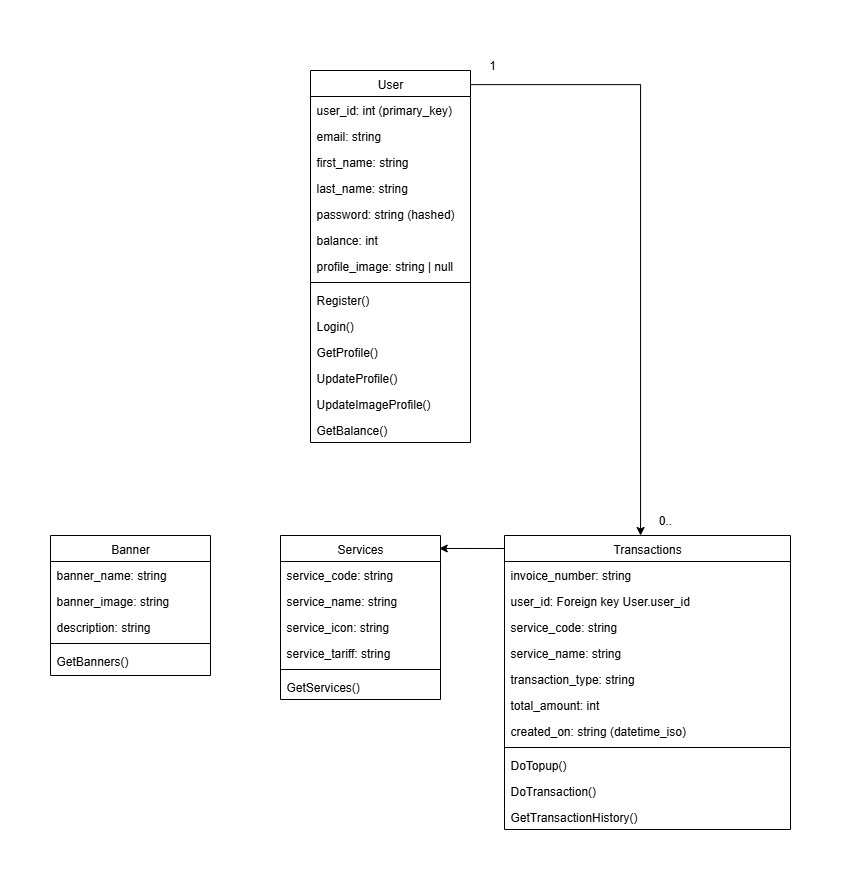

The diagram above was exported from draw.io. Its source (the exported page's mxGraphModel, read from the mxfile embedded in the PNG):
<mxGraphModel dx="2505" dy="924" grid="1" gridSize="10" guides="1" tooltips="1" connect="1" arrows="1" fold="1" page="1" pageScale="1" pageWidth="827" pageHeight="1169" math="0" shadow="0">
  <root>
    <mxCell id="WIyWlLk6GJQsqaUBKTNV-0" />
    <mxCell id="WIyWlLk6GJQsqaUBKTNV-1" parent="WIyWlLk6GJQsqaUBKTNV-0" />
    <mxCell id="zkfFHV4jXpPFQw0GAbJ--0" value="User" style="swimlane;fontStyle=0;align=center;verticalAlign=top;childLayout=stackLayout;horizontal=1;startSize=26;horizontalStack=0;resizeParent=1;resizeLast=0;collapsible=1;marginBottom=0;rounded=0;shadow=0;strokeWidth=1;" parent="WIyWlLk6GJQsqaUBKTNV-1" vertex="1">
      <mxGeometry x="220" y="120" width="160" height="372" as="geometry">
        <mxRectangle x="230" y="140" width="160" height="26" as="alternateBounds" />
      </mxGeometry>
    </mxCell>
    <mxCell id="59ylunvGQIFHRLKIqtzZ-48" value="user_id: int (primary_key)" style="text;align=left;verticalAlign=top;spacingLeft=4;spacingRight=4;overflow=hidden;rotatable=0;points=[[0,0.5],[1,0.5]];portConstraint=eastwest;" vertex="1" parent="zkfFHV4jXpPFQw0GAbJ--0">
      <mxGeometry y="26" width="160" height="26" as="geometry" />
    </mxCell>
    <mxCell id="zkfFHV4jXpPFQw0GAbJ--1" value="email: string" style="text;align=left;verticalAlign=top;spacingLeft=4;spacingRight=4;overflow=hidden;rotatable=0;points=[[0,0.5],[1,0.5]];portConstraint=eastwest;" parent="zkfFHV4jXpPFQw0GAbJ--0" vertex="1">
      <mxGeometry y="52" width="160" height="26" as="geometry" />
    </mxCell>
    <mxCell id="zkfFHV4jXpPFQw0GAbJ--2" value="first_name: string" style="text;align=left;verticalAlign=top;spacingLeft=4;spacingRight=4;overflow=hidden;rotatable=0;points=[[0,0.5],[1,0.5]];portConstraint=eastwest;rounded=0;shadow=0;html=0;" parent="zkfFHV4jXpPFQw0GAbJ--0" vertex="1">
      <mxGeometry y="78" width="160" height="26" as="geometry" />
    </mxCell>
    <mxCell id="zkfFHV4jXpPFQw0GAbJ--3" value="last_name: string" style="text;align=left;verticalAlign=top;spacingLeft=4;spacingRight=4;overflow=hidden;rotatable=0;points=[[0,0.5],[1,0.5]];portConstraint=eastwest;rounded=0;shadow=0;html=0;" parent="zkfFHV4jXpPFQw0GAbJ--0" vertex="1">
      <mxGeometry y="104" width="160" height="26" as="geometry" />
    </mxCell>
    <mxCell id="59ylunvGQIFHRLKIqtzZ-6" value="password: string (hashed)" style="text;align=left;verticalAlign=top;spacingLeft=4;spacingRight=4;overflow=hidden;rotatable=0;points=[[0,0.5],[1,0.5]];portConstraint=eastwest;rounded=0;shadow=0;html=0;" vertex="1" parent="zkfFHV4jXpPFQw0GAbJ--0">
      <mxGeometry y="130" width="160" height="26" as="geometry" />
    </mxCell>
    <mxCell id="59ylunvGQIFHRLKIqtzZ-38" value="balance: int" style="text;align=left;verticalAlign=top;spacingLeft=4;spacingRight=4;overflow=hidden;rotatable=0;points=[[0,0.5],[1,0.5]];portConstraint=eastwest;rounded=0;shadow=0;html=0;" vertex="1" parent="zkfFHV4jXpPFQw0GAbJ--0">
      <mxGeometry y="156" width="160" height="26" as="geometry" />
    </mxCell>
    <mxCell id="59ylunvGQIFHRLKIqtzZ-7" value="profile_image: string | null" style="text;align=left;verticalAlign=top;spacingLeft=4;spacingRight=4;overflow=hidden;rotatable=0;points=[[0,0.5],[1,0.5]];portConstraint=eastwest;rounded=0;shadow=0;html=0;" vertex="1" parent="zkfFHV4jXpPFQw0GAbJ--0">
      <mxGeometry y="182" width="160" height="26" as="geometry" />
    </mxCell>
    <mxCell id="zkfFHV4jXpPFQw0GAbJ--4" value="" style="line;html=1;strokeWidth=1;align=left;verticalAlign=middle;spacingTop=-1;spacingLeft=3;spacingRight=3;rotatable=0;labelPosition=right;points=[];portConstraint=eastwest;" parent="zkfFHV4jXpPFQw0GAbJ--0" vertex="1">
      <mxGeometry y="208" width="160" height="8" as="geometry" />
    </mxCell>
    <mxCell id="zkfFHV4jXpPFQw0GAbJ--5" value="Register()" style="text;align=left;verticalAlign=top;spacingLeft=4;spacingRight=4;overflow=hidden;rotatable=0;points=[[0,0.5],[1,0.5]];portConstraint=eastwest;" parent="zkfFHV4jXpPFQw0GAbJ--0" vertex="1">
      <mxGeometry y="216" width="160" height="26" as="geometry" />
    </mxCell>
    <mxCell id="59ylunvGQIFHRLKIqtzZ-8" value="Login()" style="text;align=left;verticalAlign=top;spacingLeft=4;spacingRight=4;overflow=hidden;rotatable=0;points=[[0,0.5],[1,0.5]];portConstraint=eastwest;" vertex="1" parent="zkfFHV4jXpPFQw0GAbJ--0">
      <mxGeometry y="242" width="160" height="26" as="geometry" />
    </mxCell>
    <mxCell id="59ylunvGQIFHRLKIqtzZ-10" value="GetProfile()" style="text;align=left;verticalAlign=top;spacingLeft=4;spacingRight=4;overflow=hidden;rotatable=0;points=[[0,0.5],[1,0.5]];portConstraint=eastwest;" vertex="1" parent="zkfFHV4jXpPFQw0GAbJ--0">
      <mxGeometry y="268" width="160" height="26" as="geometry" />
    </mxCell>
    <mxCell id="59ylunvGQIFHRLKIqtzZ-9" value="UpdateProfile()" style="text;align=left;verticalAlign=top;spacingLeft=4;spacingRight=4;overflow=hidden;rotatable=0;points=[[0,0.5],[1,0.5]];portConstraint=eastwest;" vertex="1" parent="zkfFHV4jXpPFQw0GAbJ--0">
      <mxGeometry y="294" width="160" height="26" as="geometry" />
    </mxCell>
    <mxCell id="59ylunvGQIFHRLKIqtzZ-11" value="UpdateImageProfile()" style="text;align=left;verticalAlign=top;spacingLeft=4;spacingRight=4;overflow=hidden;rotatable=0;points=[[0,0.5],[1,0.5]];portConstraint=eastwest;" vertex="1" parent="zkfFHV4jXpPFQw0GAbJ--0">
      <mxGeometry y="320" width="160" height="26" as="geometry" />
    </mxCell>
    <mxCell id="59ylunvGQIFHRLKIqtzZ-55" value="GetBalance()" style="text;align=left;verticalAlign=top;spacingLeft=4;spacingRight=4;overflow=hidden;rotatable=0;points=[[0,0.5],[1,0.5]];portConstraint=eastwest;" vertex="1" parent="zkfFHV4jXpPFQw0GAbJ--0">
      <mxGeometry y="346" width="160" height="26" as="geometry" />
    </mxCell>
    <mxCell id="59ylunvGQIFHRLKIqtzZ-17" value="Banner" style="swimlane;fontStyle=0;align=center;verticalAlign=top;childLayout=stackLayout;horizontal=1;startSize=26;horizontalStack=0;resizeParent=1;resizeLast=0;collapsible=1;marginBottom=0;rounded=0;shadow=0;strokeWidth=1;" vertex="1" parent="WIyWlLk6GJQsqaUBKTNV-1">
      <mxGeometry x="-40" y="585" width="160" height="140" as="geometry">
        <mxRectangle x="230" y="140" width="160" height="26" as="alternateBounds" />
      </mxGeometry>
    </mxCell>
    <mxCell id="59ylunvGQIFHRLKIqtzZ-19" value="banner_name: string" style="text;align=left;verticalAlign=top;spacingLeft=4;spacingRight=4;overflow=hidden;rotatable=0;points=[[0,0.5],[1,0.5]];portConstraint=eastwest;rounded=0;shadow=0;html=0;" vertex="1" parent="59ylunvGQIFHRLKIqtzZ-17">
      <mxGeometry y="26" width="160" height="26" as="geometry" />
    </mxCell>
    <mxCell id="59ylunvGQIFHRLKIqtzZ-29" value="banner_image: string" style="text;align=left;verticalAlign=top;spacingLeft=4;spacingRight=4;overflow=hidden;rotatable=0;points=[[0,0.5],[1,0.5]];portConstraint=eastwest;rounded=0;shadow=0;html=0;" vertex="1" parent="59ylunvGQIFHRLKIqtzZ-17">
      <mxGeometry y="52" width="160" height="26" as="geometry" />
    </mxCell>
    <mxCell id="59ylunvGQIFHRLKIqtzZ-30" value="description: string" style="text;align=left;verticalAlign=top;spacingLeft=4;spacingRight=4;overflow=hidden;rotatable=0;points=[[0,0.5],[1,0.5]];portConstraint=eastwest;rounded=0;shadow=0;html=0;" vertex="1" parent="59ylunvGQIFHRLKIqtzZ-17">
      <mxGeometry y="78" width="160" height="26" as="geometry" />
    </mxCell>
    <mxCell id="59ylunvGQIFHRLKIqtzZ-23" value="" style="line;html=1;strokeWidth=1;align=left;verticalAlign=middle;spacingTop=-1;spacingLeft=3;spacingRight=3;rotatable=0;labelPosition=right;points=[];portConstraint=eastwest;" vertex="1" parent="59ylunvGQIFHRLKIqtzZ-17">
      <mxGeometry y="104" width="160" height="8" as="geometry" />
    </mxCell>
    <mxCell id="59ylunvGQIFHRLKIqtzZ-24" value="GetBanners()" style="text;align=left;verticalAlign=top;spacingLeft=4;spacingRight=4;overflow=hidden;rotatable=0;points=[[0,0.5],[1,0.5]];portConstraint=eastwest;" vertex="1" parent="59ylunvGQIFHRLKIqtzZ-17">
      <mxGeometry y="112" width="160" height="26" as="geometry" />
    </mxCell>
    <mxCell id="59ylunvGQIFHRLKIqtzZ-31" value="Services" style="swimlane;fontStyle=0;align=center;verticalAlign=top;childLayout=stackLayout;horizontal=1;startSize=26;horizontalStack=0;resizeParent=1;resizeLast=0;collapsible=1;marginBottom=0;rounded=0;shadow=0;strokeWidth=1;" vertex="1" parent="WIyWlLk6GJQsqaUBKTNV-1">
      <mxGeometry x="190" y="585" width="160" height="164" as="geometry">
        <mxRectangle x="230" y="140" width="160" height="26" as="alternateBounds" />
      </mxGeometry>
    </mxCell>
    <mxCell id="59ylunvGQIFHRLKIqtzZ-32" value="service_code: string" style="text;align=left;verticalAlign=top;spacingLeft=4;spacingRight=4;overflow=hidden;rotatable=0;points=[[0,0.5],[1,0.5]];portConstraint=eastwest;rounded=0;shadow=0;html=0;" vertex="1" parent="59ylunvGQIFHRLKIqtzZ-31">
      <mxGeometry y="26" width="160" height="26" as="geometry" />
    </mxCell>
    <mxCell id="59ylunvGQIFHRLKIqtzZ-33" value="service_name: string" style="text;align=left;verticalAlign=top;spacingLeft=4;spacingRight=4;overflow=hidden;rotatable=0;points=[[0,0.5],[1,0.5]];portConstraint=eastwest;rounded=0;shadow=0;html=0;" vertex="1" parent="59ylunvGQIFHRLKIqtzZ-31">
      <mxGeometry y="52" width="160" height="26" as="geometry" />
    </mxCell>
    <mxCell id="59ylunvGQIFHRLKIqtzZ-34" value="service_icon: string" style="text;align=left;verticalAlign=top;spacingLeft=4;spacingRight=4;overflow=hidden;rotatable=0;points=[[0,0.5],[1,0.5]];portConstraint=eastwest;rounded=0;shadow=0;html=0;" vertex="1" parent="59ylunvGQIFHRLKIqtzZ-31">
      <mxGeometry y="78" width="160" height="26" as="geometry" />
    </mxCell>
    <mxCell id="59ylunvGQIFHRLKIqtzZ-37" value="service_tariff: string" style="text;align=left;verticalAlign=top;spacingLeft=4;spacingRight=4;overflow=hidden;rotatable=0;points=[[0,0.5],[1,0.5]];portConstraint=eastwest;rounded=0;shadow=0;html=0;" vertex="1" parent="59ylunvGQIFHRLKIqtzZ-31">
      <mxGeometry y="104" width="160" height="26" as="geometry" />
    </mxCell>
    <mxCell id="59ylunvGQIFHRLKIqtzZ-35" value="" style="line;html=1;strokeWidth=1;align=left;verticalAlign=middle;spacingTop=-1;spacingLeft=3;spacingRight=3;rotatable=0;labelPosition=right;points=[];portConstraint=eastwest;" vertex="1" parent="59ylunvGQIFHRLKIqtzZ-31">
      <mxGeometry y="130" width="160" height="8" as="geometry" />
    </mxCell>
    <mxCell id="59ylunvGQIFHRLKIqtzZ-36" value="GetServices()" style="text;align=left;verticalAlign=top;spacingLeft=4;spacingRight=4;overflow=hidden;rotatable=0;points=[[0,0.5],[1,0.5]];portConstraint=eastwest;" vertex="1" parent="59ylunvGQIFHRLKIqtzZ-31">
      <mxGeometry y="138" width="160" height="26" as="geometry" />
    </mxCell>
    <mxCell id="59ylunvGQIFHRLKIqtzZ-39" value="Transactions" style="swimlane;fontStyle=0;align=center;verticalAlign=top;childLayout=stackLayout;horizontal=1;startSize=26;horizontalStack=0;resizeParent=1;resizeLast=0;collapsible=1;marginBottom=0;rounded=0;shadow=0;strokeWidth=1;" vertex="1" parent="WIyWlLk6GJQsqaUBKTNV-1">
      <mxGeometry x="414" y="585" width="286" height="294" as="geometry">
        <mxRectangle x="230" y="140" width="160" height="26" as="alternateBounds" />
      </mxGeometry>
    </mxCell>
    <mxCell id="59ylunvGQIFHRLKIqtzZ-40" value="invoice_number: string" style="text;align=left;verticalAlign=top;spacingLeft=4;spacingRight=4;overflow=hidden;rotatable=0;points=[[0,0.5],[1,0.5]];portConstraint=eastwest;rounded=0;shadow=0;html=0;" vertex="1" parent="59ylunvGQIFHRLKIqtzZ-39">
      <mxGeometry y="26" width="286" height="26" as="geometry" />
    </mxCell>
    <mxCell id="59ylunvGQIFHRLKIqtzZ-49" value="user_id: Foreign key User.user_id" style="text;align=left;verticalAlign=top;spacingLeft=4;spacingRight=4;overflow=hidden;rotatable=0;points=[[0,0.5],[1,0.5]];portConstraint=eastwest;rounded=0;shadow=0;html=0;" vertex="1" parent="59ylunvGQIFHRLKIqtzZ-39">
      <mxGeometry y="52" width="286" height="26" as="geometry" />
    </mxCell>
    <mxCell id="59ylunvGQIFHRLKIqtzZ-41" value="service_code: string" style="text;align=left;verticalAlign=top;spacingLeft=4;spacingRight=4;overflow=hidden;rotatable=0;points=[[0,0.5],[1,0.5]];portConstraint=eastwest;rounded=0;shadow=0;html=0;" vertex="1" parent="59ylunvGQIFHRLKIqtzZ-39">
      <mxGeometry y="78" width="286" height="26" as="geometry" />
    </mxCell>
    <mxCell id="59ylunvGQIFHRLKIqtzZ-42" value="service_name: string" style="text;align=left;verticalAlign=top;spacingLeft=4;spacingRight=4;overflow=hidden;rotatable=0;points=[[0,0.5],[1,0.5]];portConstraint=eastwest;rounded=0;shadow=0;html=0;" vertex="1" parent="59ylunvGQIFHRLKIqtzZ-39">
      <mxGeometry y="104" width="286" height="26" as="geometry" />
    </mxCell>
    <mxCell id="59ylunvGQIFHRLKIqtzZ-43" value="transaction_type: string" style="text;align=left;verticalAlign=top;spacingLeft=4;spacingRight=4;overflow=hidden;rotatable=0;points=[[0,0.5],[1,0.5]];portConstraint=eastwest;rounded=0;shadow=0;html=0;" vertex="1" parent="59ylunvGQIFHRLKIqtzZ-39">
      <mxGeometry y="130" width="286" height="26" as="geometry" />
    </mxCell>
    <mxCell id="59ylunvGQIFHRLKIqtzZ-46" value="total_amount: int" style="text;align=left;verticalAlign=top;spacingLeft=4;spacingRight=4;overflow=hidden;rotatable=0;points=[[0,0.5],[1,0.5]];portConstraint=eastwest;rounded=0;shadow=0;html=0;" vertex="1" parent="59ylunvGQIFHRLKIqtzZ-39">
      <mxGeometry y="156" width="286" height="26" as="geometry" />
    </mxCell>
    <mxCell id="59ylunvGQIFHRLKIqtzZ-47" value="created_on: string (datetime_iso)" style="text;align=left;verticalAlign=top;spacingLeft=4;spacingRight=4;overflow=hidden;rotatable=0;points=[[0,0.5],[1,0.5]];portConstraint=eastwest;rounded=0;shadow=0;html=0;" vertex="1" parent="59ylunvGQIFHRLKIqtzZ-39">
      <mxGeometry y="182" width="286" height="26" as="geometry" />
    </mxCell>
    <mxCell id="59ylunvGQIFHRLKIqtzZ-44" value="" style="line;html=1;strokeWidth=1;align=left;verticalAlign=middle;spacingTop=-1;spacingLeft=3;spacingRight=3;rotatable=0;labelPosition=right;points=[];portConstraint=eastwest;" vertex="1" parent="59ylunvGQIFHRLKIqtzZ-39">
      <mxGeometry y="208" width="286" height="8" as="geometry" />
    </mxCell>
    <mxCell id="59ylunvGQIFHRLKIqtzZ-45" value="DoTopup()" style="text;align=left;verticalAlign=top;spacingLeft=4;spacingRight=4;overflow=hidden;rotatable=0;points=[[0,0.5],[1,0.5]];portConstraint=eastwest;" vertex="1" parent="59ylunvGQIFHRLKIqtzZ-39">
      <mxGeometry y="216" width="286" height="26" as="geometry" />
    </mxCell>
    <mxCell id="59ylunvGQIFHRLKIqtzZ-56" value="DoTransaction()" style="text;align=left;verticalAlign=top;spacingLeft=4;spacingRight=4;overflow=hidden;rotatable=0;points=[[0,0.5],[1,0.5]];portConstraint=eastwest;" vertex="1" parent="59ylunvGQIFHRLKIqtzZ-39">
      <mxGeometry y="242" width="286" height="26" as="geometry" />
    </mxCell>
    <mxCell id="59ylunvGQIFHRLKIqtzZ-57" value="GetTransactionHistory()" style="text;align=left;verticalAlign=top;spacingLeft=4;spacingRight=4;overflow=hidden;rotatable=0;points=[[0,0.5],[1,0.5]];portConstraint=eastwest;" vertex="1" parent="59ylunvGQIFHRLKIqtzZ-39">
      <mxGeometry y="268" width="286" height="26" as="geometry" />
    </mxCell>
    <mxCell id="59ylunvGQIFHRLKIqtzZ-53" value="1" style="text;html=1;align=center;verticalAlign=middle;whiteSpace=wrap;rounded=0;" vertex="1" parent="WIyWlLk6GJQsqaUBKTNV-1">
      <mxGeometry x="384" y="100" width="36" height="30" as="geometry" />
    </mxCell>
    <mxCell id="59ylunvGQIFHRLKIqtzZ-54" value="0.." style="text;html=1;align=center;verticalAlign=middle;whiteSpace=wrap;rounded=0;" vertex="1" parent="WIyWlLk6GJQsqaUBKTNV-1">
      <mxGeometry x="560" y="555" width="30" height="30" as="geometry" />
    </mxCell>
    <mxCell id="59ylunvGQIFHRLKIqtzZ-61" style="edgeStyle=orthogonalEdgeStyle;rounded=0;orthogonalLoop=1;jettySize=auto;html=1;entryX=0.992;entryY=0.079;entryDx=0;entryDy=0;entryPerimeter=0;" edge="1" parent="WIyWlLk6GJQsqaUBKTNV-1" source="59ylunvGQIFHRLKIqtzZ-39" target="59ylunvGQIFHRLKIqtzZ-31">
      <mxGeometry relative="1" as="geometry">
        <Array as="points">
          <mxPoint x="400" y="598" />
          <mxPoint x="400" y="598" />
        </Array>
      </mxGeometry>
    </mxCell>
    <mxCell id="59ylunvGQIFHRLKIqtzZ-62" style="edgeStyle=orthogonalEdgeStyle;rounded=0;orthogonalLoop=1;jettySize=auto;html=1;entryX=1.001;entryY=0.038;entryDx=0;entryDy=0;entryPerimeter=0;endArrow=none;endFill=0;startArrow=classic;startFill=1;" edge="1" parent="WIyWlLk6GJQsqaUBKTNV-1" source="59ylunvGQIFHRLKIqtzZ-39" target="zkfFHV4jXpPFQw0GAbJ--0">
      <mxGeometry relative="1" as="geometry">
        <Array as="points">
          <mxPoint x="550" y="134" />
        </Array>
      </mxGeometry>
    </mxCell>
  </root>
</mxGraphModel>